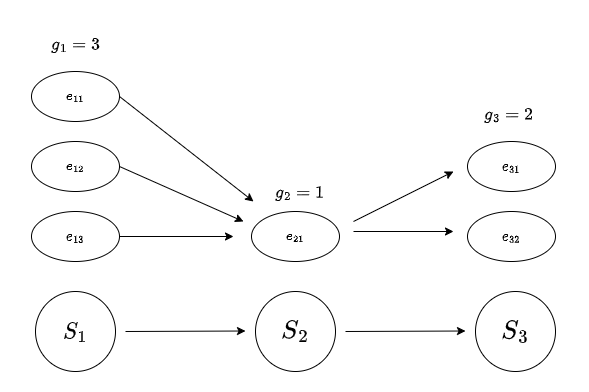

The diagram above was exported from draw.io. Its source (the exported page's mxGraphModel, read from the mxfile embedded in the PNG):
<mxGraphModel dx="1050" dy="549" grid="1" gridSize="10" guides="1" tooltips="1" connect="1" arrows="1" fold="1" page="1" pageScale="1" pageWidth="850" pageHeight="1100" math="1" shadow="0">
  <root>
    <mxCell id="0" />
    <mxCell id="1" parent="0" />
    <mxCell id="zZHFqDSYlUtSh1_NurqU-1" value="$$ S_1 $$" style="ellipse;whiteSpace=wrap;html=1;aspect=fixed;movable=1;resizable=1;rotatable=1;deletable=1;editable=1;locked=0;connectable=1;fontSize=20;" vertex="1" parent="1">
      <mxGeometry x="162" y="320" width="80" height="80" as="geometry" />
    </mxCell>
    <mxCell id="zZHFqDSYlUtSh1_NurqU-2" value="$$ S_2 $$" style="ellipse;whiteSpace=wrap;html=1;aspect=fixed;fontSize=22;" vertex="1" parent="1">
      <mxGeometry x="382" y="320" width="80" height="80" as="geometry" />
    </mxCell>
    <mxCell id="zZHFqDSYlUtSh1_NurqU-3" value="&lt;font style=&quot;font-size: 22px;&quot;&gt;$$ S_3 $$&lt;/font&gt;" style="ellipse;whiteSpace=wrap;html=1;aspect=fixed;" vertex="1" parent="1">
      <mxGeometry x="602" y="320" width="80" height="80" as="geometry" />
    </mxCell>
    <mxCell id="zZHFqDSYlUtSh1_NurqU-4" value="" style="endArrow=classic;html=1;rounded=0;" edge="1" parent="1">
      <mxGeometry width="50" height="50" relative="1" as="geometry">
        <mxPoint x="252" y="360" as="sourcePoint" />
        <mxPoint x="372" y="359.5" as="targetPoint" />
      </mxGeometry>
    </mxCell>
    <mxCell id="zZHFqDSYlUtSh1_NurqU-5" value="" style="endArrow=classic;html=1;rounded=0;" edge="1" parent="1">
      <mxGeometry width="50" height="50" relative="1" as="geometry">
        <mxPoint x="472" y="360" as="sourcePoint" />
        <mxPoint x="592" y="359.5" as="targetPoint" />
      </mxGeometry>
    </mxCell>
    <mxCell id="zZHFqDSYlUtSh1_NurqU-7" value="$$ e_{13} $$" style="ellipse;whiteSpace=wrap;html=1;" vertex="1" parent="1">
      <mxGeometry x="158" y="240" width="88" height="50" as="geometry" />
    </mxCell>
    <mxCell id="zZHFqDSYlUtSh1_NurqU-8" value="$$ e_{12} $$" style="ellipse;whiteSpace=wrap;html=1;" vertex="1" parent="1">
      <mxGeometry x="158" y="170" width="88" height="50" as="geometry" />
    </mxCell>
    <mxCell id="zZHFqDSYlUtSh1_NurqU-9" value="$$ e_{32} $$" style="ellipse;whiteSpace=wrap;html=1;" vertex="1" parent="1">
      <mxGeometry x="594" y="240" width="88" height="50" as="geometry" />
    </mxCell>
    <mxCell id="zZHFqDSYlUtSh1_NurqU-10" value="$$ e_{21} $$" style="ellipse;whiteSpace=wrap;html=1;" vertex="1" parent="1">
      <mxGeometry x="378" y="240" width="88" height="50" as="geometry" />
    </mxCell>
    <mxCell id="zZHFqDSYlUtSh1_NurqU-11" value="" style="endArrow=classic;html=1;rounded=0;exitX=1;exitY=0.5;exitDx=0;exitDy=0;" edge="1" parent="1" source="zZHFqDSYlUtSh1_NurqU-8">
      <mxGeometry width="50" height="50" relative="1" as="geometry">
        <mxPoint x="400" y="310" as="sourcePoint" />
        <mxPoint x="370" y="250" as="targetPoint" />
      </mxGeometry>
    </mxCell>
    <mxCell id="zZHFqDSYlUtSh1_NurqU-12" value="" style="endArrow=classic;html=1;rounded=0;exitX=1;exitY=0.5;exitDx=0;exitDy=0;" edge="1" parent="1" source="zZHFqDSYlUtSh1_NurqU-7">
      <mxGeometry width="50" height="50" relative="1" as="geometry">
        <mxPoint x="400" y="310" as="sourcePoint" />
        <mxPoint x="360" y="265" as="targetPoint" />
      </mxGeometry>
    </mxCell>
    <mxCell id="zZHFqDSYlUtSh1_NurqU-13" value="$$ e_{11} $$" style="ellipse;whiteSpace=wrap;html=1;" vertex="1" parent="1">
      <mxGeometry x="158" y="100" width="88" height="50" as="geometry" />
    </mxCell>
    <mxCell id="zZHFqDSYlUtSh1_NurqU-14" value="" style="endArrow=classic;html=1;rounded=0;exitX=1;exitY=0.5;exitDx=0;exitDy=0;" edge="1" parent="1" source="zZHFqDSYlUtSh1_NurqU-13">
      <mxGeometry width="50" height="50" relative="1" as="geometry">
        <mxPoint x="256" y="205" as="sourcePoint" />
        <mxPoint x="380" y="230" as="targetPoint" />
      </mxGeometry>
    </mxCell>
    <mxCell id="zZHFqDSYlUtSh1_NurqU-15" value="$$ e_{31} $$" style="ellipse;whiteSpace=wrap;html=1;" vertex="1" parent="1">
      <mxGeometry x="594" y="170" width="88" height="50" as="geometry" />
    </mxCell>
    <mxCell id="zZHFqDSYlUtSh1_NurqU-16" value="$$ g_1 = 3$$" style="text;html=1;align=center;verticalAlign=middle;resizable=0;points=[];autosize=1;strokeColor=none;fillColor=none;fontSize=15;" vertex="1" parent="1">
      <mxGeometry x="147" y="58" width="110" height="30" as="geometry" />
    </mxCell>
    <mxCell id="zZHFqDSYlUtSh1_NurqU-17" value="$$ g_2 = 1 $$" style="text;html=1;align=center;verticalAlign=middle;resizable=0;points=[];autosize=1;strokeColor=none;fillColor=none;fontSize=15;" vertex="1" parent="1">
      <mxGeometry x="366" y="206" width="120" height="30" as="geometry" />
    </mxCell>
    <mxCell id="zZHFqDSYlUtSh1_NurqU-18" value="$$ g_3 = 2 $$" style="text;html=1;align=center;verticalAlign=middle;resizable=0;points=[];autosize=1;strokeColor=none;fillColor=none;fontSize=15;" vertex="1" parent="1">
      <mxGeometry x="575" y="128" width="120" height="30" as="geometry" />
    </mxCell>
    <mxCell id="zZHFqDSYlUtSh1_NurqU-19" value="" style="endArrow=classic;html=1;rounded=0;" edge="1" parent="1">
      <mxGeometry width="50" height="50" relative="1" as="geometry">
        <mxPoint x="480" y="250" as="sourcePoint" />
        <mxPoint x="580" y="200" as="targetPoint" />
      </mxGeometry>
    </mxCell>
    <mxCell id="zZHFqDSYlUtSh1_NurqU-20" value="" style="endArrow=classic;html=1;rounded=0;" edge="1" parent="1">
      <mxGeometry width="50" height="50" relative="1" as="geometry">
        <mxPoint x="480" y="260" as="sourcePoint" />
        <mxPoint x="580" y="260" as="targetPoint" />
      </mxGeometry>
    </mxCell>
  </root>
</mxGraphModel>